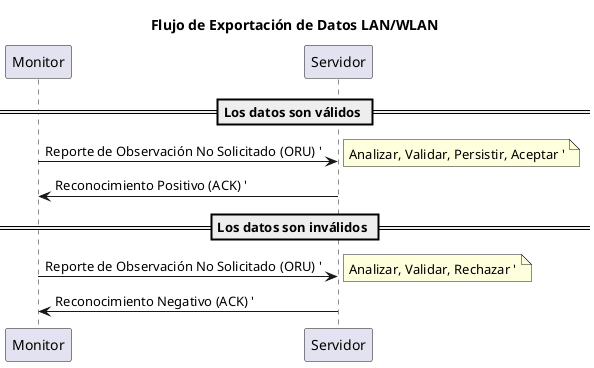

The diagram above was rendered by PlantUML. Its source (embedded in the PNG):
@startuml
title Flujo de Exportación de Datos LAN/WLAN

participant Monitor
participant Servidor

== Los datos son válidos ==
Monitor -> Servidor: Reporte de Observación No Solicitado (ORU) '
note right: Analizar, Validar, Persistir, Aceptar '
Servidor -> Monitor: Reconocimiento Positivo (ACK) '

== Los datos son inválidos ==
Monitor -> Servidor: Reporte de Observación No Solicitado (ORU) '
note right: Analizar, Validar, Rechazar '
Servidor -> Monitor: Reconocimiento Negativo (ACK) '
@enduml